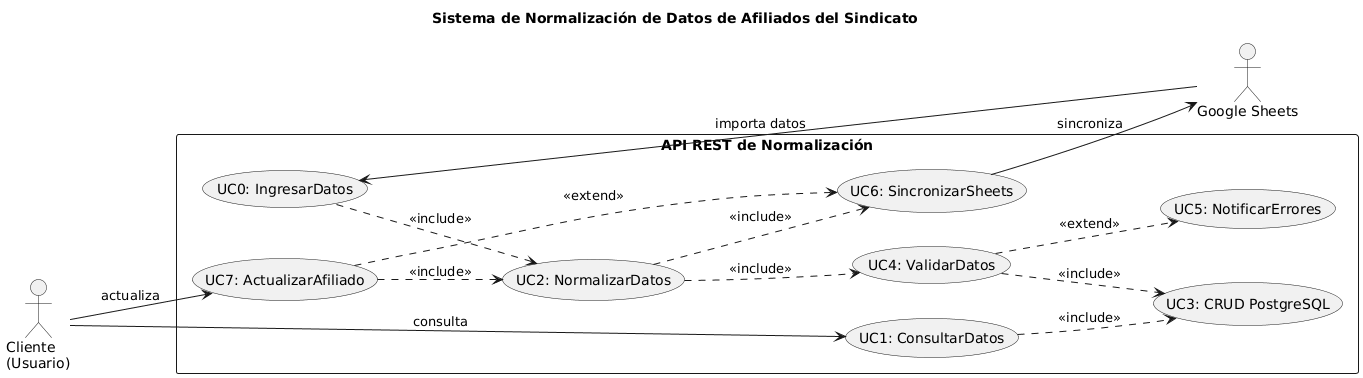

The diagram above was rendered by PlantUML. Its source (embedded in the PNG):
@startuml
left to right direction

title Sistema de Normalización de Datos de Afiliados del Sindicato

' Actores 
actor "Google Sheets" as GS
actor "Cliente\n(Usuario)" as Cliente

' Sistema 
rectangle "API REST de Normalización" {
    
    ' Casos de Uso
    (UC0: IngresarDatos) as UC0
    (UC1: ConsultarDatos) as UC1
    (UC2: NormalizarDatos) as UC2
    (UC3: CRUD PostgreSQL) as UC3
    (UC4: ValidarDatos) as UC4
    (UC5: NotificarErrores) as UC5
    (UC6: SincronizarSheets) as UC6
    (UC7: ActualizarAfiliado) as UC7
}

' Relaciones de Actores 
GS --> UC0 : importa datos
Cliente --> UC1 : consulta
Cliente --> UC7 : actualiza

' Relaciones Include 
UC0 ..> UC2 : <<include>>
UC2 ..> UC4 : <<include>>
UC4 ..> UC3 : <<include>>
UC7 ..> UC2 : <<include>>
UC2 ..> UC6 : <<include>>
UC1 ..> UC3 : <<include>>

' Relaciones Extend 
UC4 ..> UC5 : <<extend>>
UC7 ..> UC6 : <<extend>>

' Sincronización bidireccional 
UC6 --> GS : sincroniza
@enduml